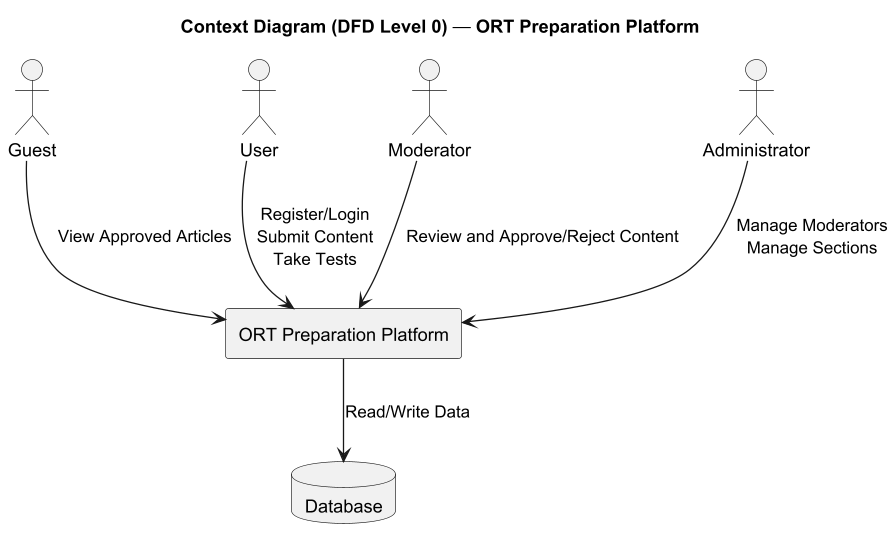

The diagram above was rendered by PlantUML. Its source (embedded in the PNG):
@startuml
title Context Diagram (DFD Level 0) — ORT Preparation Platform

actor Guest
actor User
actor Moderator
actor Administrator
database Database

rectangle "ORT Preparation Platform" as System {
}

Guest --> System : View Approved Articles
User --> System : Register/Login\nSubmit Content\nTake Tests
Moderator --> System : Review and Approve/Reject Content
Administrator --> System : Manage Moderators\nManage Sections
System --> Database : Read/Write Data

@enduml